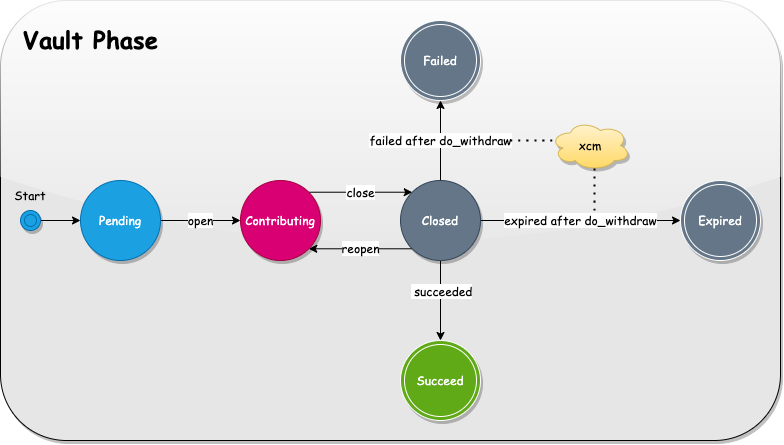

The diagram above was exported from draw.io. Its source (the exported page's mxGraphModel, read from the mxfile embedded in the PNG):
<mxGraphModel dx="983" dy="651" grid="1" gridSize="10" guides="1" tooltips="1" connect="1" arrows="1" fold="1" page="1" pageScale="1" pageWidth="827" pageHeight="1169" math="0" shadow="0">
  <root>
    <mxCell id="0" />
    <mxCell id="1" parent="0" />
    <mxCell id="jL_A4L4SQUctZz-q6Tk6-27" value="" style="rounded=1;whiteSpace=wrap;html=1;fontFamily=Comic Sans MS;strokeColor=default;glass=1;shadow=1;sketch=0;fillColor=#E6E6E6;" vertex="1" parent="1">
      <mxGeometry x="40" y="20" width="780" height="440" as="geometry" />
    </mxCell>
    <mxCell id="jL_A4L4SQUctZz-q6Tk6-15" value="reopen" style="edgeStyle=orthogonalEdgeStyle;rounded=0;orthogonalLoop=1;jettySize=auto;html=1;exitX=0;exitY=1;exitDx=0;exitDy=0;entryX=1;entryY=1;entryDx=0;entryDy=0;fontFamily=Comic Sans MS;" edge="1" parent="1" source="jL_A4L4SQUctZz-q6Tk6-1" target="jL_A4L4SQUctZz-q6Tk6-2">
      <mxGeometry relative="1" as="geometry" />
    </mxCell>
    <mxCell id="jL_A4L4SQUctZz-q6Tk6-16" style="rounded=0;orthogonalLoop=1;jettySize=auto;html=1;exitX=0.5;exitY=1;exitDx=0;exitDy=0;entryX=0.5;entryY=0;entryDx=0;entryDy=0;fontFamily=Comic Sans MS;" edge="1" parent="1" source="jL_A4L4SQUctZz-q6Tk6-1" target="jL_A4L4SQUctZz-q6Tk6-29">
      <mxGeometry relative="1" as="geometry">
        <mxPoint x="480" y="360" as="targetPoint" />
      </mxGeometry>
    </mxCell>
    <mxCell id="jL_A4L4SQUctZz-q6Tk6-17" value="&amp;nbsp;succeeded" style="edgeLabel;html=1;align=center;verticalAlign=middle;resizable=0;points=[];fontFamily=Comic Sans MS;" vertex="1" connectable="0" parent="jL_A4L4SQUctZz-q6Tk6-16">
      <mxGeometry x="-0.4431" y="-9" relative="1" as="geometry">
        <mxPoint x="9" y="8" as="offset" />
      </mxGeometry>
    </mxCell>
    <mxCell id="jL_A4L4SQUctZz-q6Tk6-18" value="failed after do_withdraw" style="rounded=0;orthogonalLoop=1;jettySize=auto;html=1;exitX=0.5;exitY=0;exitDx=0;exitDy=0;fontFamily=Comic Sans MS;" edge="1" parent="1" source="jL_A4L4SQUctZz-q6Tk6-1">
      <mxGeometry relative="1" as="geometry">
        <mxPoint x="480" y="120" as="targetPoint" />
        <mxPoint as="offset" />
      </mxGeometry>
    </mxCell>
    <mxCell id="jL_A4L4SQUctZz-q6Tk6-19" value="expired after do_withdraw" style="rounded=0;orthogonalLoop=1;jettySize=auto;html=1;exitX=1;exitY=0.5;exitDx=0;exitDy=0;entryX=0;entryY=0.5;entryDx=0;entryDy=0;edgeStyle=orthogonalEdgeStyle;curved=1;fontFamily=Comic Sans MS;" edge="1" parent="1" source="jL_A4L4SQUctZz-q6Tk6-1" target="jL_A4L4SQUctZz-q6Tk6-30">
      <mxGeometry relative="1" as="geometry">
        <mxPoint x="720" y="240" as="targetPoint" />
        <Array as="points" />
        <mxPoint as="offset" />
      </mxGeometry>
    </mxCell>
    <mxCell id="jL_A4L4SQUctZz-q6Tk6-1" value="Closed" style="ellipse;whiteSpace=wrap;html=1;aspect=fixed;fontFamily=Comic Sans MS;fillColor=#647687;fontColor=#ffffff;strokeColor=#314354;shadow=1;sketch=0;" vertex="1" parent="1">
      <mxGeometry x="440" y="200" width="80" height="80" as="geometry" />
    </mxCell>
    <mxCell id="jL_A4L4SQUctZz-q6Tk6-21" value="close" style="edgeStyle=orthogonalEdgeStyle;curved=1;rounded=0;orthogonalLoop=1;jettySize=auto;html=1;exitX=1;exitY=0;exitDx=0;exitDy=0;entryX=0;entryY=0;entryDx=0;entryDy=0;fontFamily=Comic Sans MS;" edge="1" parent="1" source="jL_A4L4SQUctZz-q6Tk6-2" target="jL_A4L4SQUctZz-q6Tk6-1">
      <mxGeometry relative="1" as="geometry" />
    </mxCell>
    <mxCell id="jL_A4L4SQUctZz-q6Tk6-2" value="Contributing" style="ellipse;whiteSpace=wrap;html=1;aspect=fixed;fontFamily=Comic Sans MS;fillColor=#d80073;fontColor=#ffffff;strokeColor=#A50040;shadow=1;sketch=0;" vertex="1" parent="1">
      <mxGeometry x="280" y="200" width="80" height="80" as="geometry" />
    </mxCell>
    <mxCell id="jL_A4L4SQUctZz-q6Tk6-14" value="open" style="edgeStyle=orthogonalEdgeStyle;rounded=0;orthogonalLoop=1;jettySize=auto;html=1;exitX=1;exitY=0.5;exitDx=0;exitDy=0;entryX=0;entryY=0.5;entryDx=0;entryDy=0;fontFamily=Comic Sans MS;" edge="1" parent="1" source="jL_A4L4SQUctZz-q6Tk6-6" target="jL_A4L4SQUctZz-q6Tk6-2">
      <mxGeometry relative="1" as="geometry" />
    </mxCell>
    <mxCell id="jL_A4L4SQUctZz-q6Tk6-6" value="Pending" style="ellipse;whiteSpace=wrap;html=1;aspect=fixed;fontFamily=Comic Sans MS;strokeColor=#006EAF;fillColor=#1ba1e2;fontColor=#ffffff;shadow=1;sketch=0;" vertex="1" parent="1">
      <mxGeometry x="120" y="200" width="80" height="80" as="geometry" />
    </mxCell>
    <mxCell id="jL_A4L4SQUctZz-q6Tk6-25" style="edgeStyle=orthogonalEdgeStyle;curved=1;rounded=0;orthogonalLoop=1;jettySize=auto;html=1;exitX=1;exitY=0.5;exitDx=0;exitDy=0;entryX=0;entryY=0.5;entryDx=0;entryDy=0;fontFamily=Comic Sans MS;" edge="1" parent="1" source="jL_A4L4SQUctZz-q6Tk6-23" target="jL_A4L4SQUctZz-q6Tk6-6">
      <mxGeometry relative="1" as="geometry" />
    </mxCell>
    <mxCell id="jL_A4L4SQUctZz-q6Tk6-23" value="" style="ellipse;shape=doubleEllipse;whiteSpace=wrap;html=1;aspect=fixed;fillColor=#1ba1e2;strokeColor=#006EAF;fontColor=#ffffff;fontFamily=Comic Sans MS;shadow=1;sketch=0;" vertex="1" parent="1">
      <mxGeometry x="60" y="230" width="20" height="20" as="geometry" />
    </mxCell>
    <mxCell id="jL_A4L4SQUctZz-q6Tk6-26" value="Start" style="text;html=1;strokeColor=none;fillColor=none;align=center;verticalAlign=middle;whiteSpace=wrap;rounded=0;fontFamily=Comic Sans MS;" vertex="1" parent="1">
      <mxGeometry x="40" y="200" width="60" height="30" as="geometry" />
    </mxCell>
    <mxCell id="jL_A4L4SQUctZz-q6Tk6-29" value="&lt;span style=&quot;color: rgb(255 , 255 , 255)&quot;&gt;Succeed&lt;/span&gt;" style="ellipse;shape=doubleEllipse;whiteSpace=wrap;html=1;aspect=fixed;shadow=1;glass=1;labelBorderColor=none;sketch=0;fontFamily=Comic Sans MS;strokeColor=#FFFFFF;fillColor=#60a917;fontColor=#ffffff;" vertex="1" parent="1">
      <mxGeometry x="440" y="360" width="80" height="80" as="geometry" />
    </mxCell>
    <mxCell id="jL_A4L4SQUctZz-q6Tk6-30" value="&lt;span style=&quot;color: rgb(255 , 255 , 255)&quot;&gt;Expired&lt;/span&gt;" style="ellipse;shape=doubleEllipse;whiteSpace=wrap;html=1;aspect=fixed;shadow=1;glass=1;labelBorderColor=none;sketch=0;fontFamily=Comic Sans MS;strokeColor=#FFFFFF;fillColor=#647687;fontColor=#ffffff;" vertex="1" parent="1">
      <mxGeometry x="720" y="200" width="80" height="80" as="geometry" />
    </mxCell>
    <mxCell id="jL_A4L4SQUctZz-q6Tk6-31" value="&lt;span style=&quot;color: rgb(255 , 255 , 255)&quot;&gt;Failed&lt;/span&gt;" style="ellipse;shape=doubleEllipse;whiteSpace=wrap;html=1;aspect=fixed;shadow=1;glass=1;labelBorderColor=none;sketch=0;fontFamily=Comic Sans MS;strokeColor=#FFFFFF;fillColor=#647687;fontColor=#ffffff;" vertex="1" parent="1">
      <mxGeometry x="440" y="40" width="80" height="80" as="geometry" />
    </mxCell>
    <mxCell id="jL_A4L4SQUctZz-q6Tk6-32" value="Vault Phase" style="text;strokeColor=none;fillColor=none;html=1;fontSize=24;fontStyle=1;verticalAlign=middle;align=center;shadow=0;glass=1;labelBorderColor=none;sketch=0;fontFamily=Comic Sans MS;" vertex="1" parent="1">
      <mxGeometry x="80" y="40" width="100" height="40" as="geometry" />
    </mxCell>
    <mxCell id="jL_A4L4SQUctZz-q6Tk6-33" value="xcm" style="ellipse;shape=cloud;whiteSpace=wrap;html=1;shadow=1;glass=1;labelBorderColor=none;sketch=0;fontFamily=Comic Sans MS;strokeColor=#d6b656;fillColor=#fff2cc;gradientColor=#ffd966;" vertex="1" parent="1">
      <mxGeometry x="590" y="140" width="80" height="50" as="geometry" />
    </mxCell>
    <mxCell id="jL_A4L4SQUctZz-q6Tk6-34" value="" style="endArrow=none;dashed=1;html=1;dashPattern=1 3;strokeWidth=2;rounded=0;fontFamily=Comic Sans MS;curved=1;entryX=0.07;entryY=0.4;entryDx=0;entryDy=0;entryPerimeter=0;" edge="1" parent="1" target="jL_A4L4SQUctZz-q6Tk6-33">
      <mxGeometry width="50" height="50" relative="1" as="geometry">
        <mxPoint x="550" y="160" as="sourcePoint" />
        <mxPoint x="590" y="160" as="targetPoint" />
      </mxGeometry>
    </mxCell>
    <mxCell id="jL_A4L4SQUctZz-q6Tk6-35" value="" style="endArrow=none;dashed=1;html=1;dashPattern=1 3;strokeWidth=2;rounded=0;fontFamily=Comic Sans MS;curved=1;entryX=0.55;entryY=0.95;entryDx=0;entryDy=0;entryPerimeter=0;" edge="1" parent="1" target="jL_A4L4SQUctZz-q6Tk6-33">
      <mxGeometry width="50" height="50" relative="1" as="geometry">
        <mxPoint x="634" y="230" as="sourcePoint" />
        <mxPoint x="610" y="190" as="targetPoint" />
      </mxGeometry>
    </mxCell>
  </root>
</mxGraphModel>